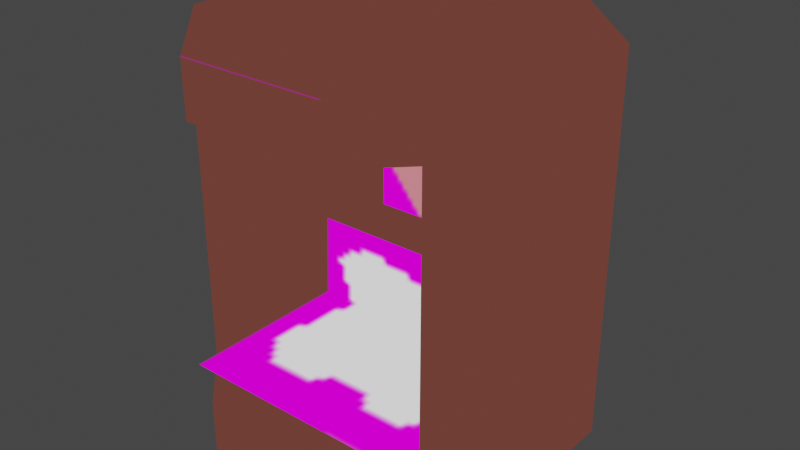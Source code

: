 # Source: wheel.blend  (saved by Blender 3.6.11; exported with 4.5.12 LTS)
import bpy
from mathutils import Matrix  # noqa: F401  (used for matrix-valued properties, if any)

bpy.ops.wm.read_factory_settings(use_empty=True)
scene = bpy.context.scene
scene.name = 'Scene'

# ---- collections
col_collection = bpy.data.collections.new('Collection'); scene.collection.children.link(col_collection)

# ---- images (referenced by path relative to the original .blend; pixels are not part of the script)
import os
ASSET_DIR = os.environ.get("B2B_ASSET_DIR", "")  # directory of the original .blend (textures are referenced by path, not embedded)
HERE = os.path.dirname(os.path.abspath(__file__))  # packed textures are extracted next to this script under _unpacked/

def load_image(name, relpath, width, height, colorspace="sRGB"):
    """Load a texture the original file referenced (path relative to the .blend, or extracted next to this script)."""
    p = next((c for c in (os.path.join(HERE, relpath), os.path.join(ASSET_DIR, relpath)) if relpath and os.path.exists(c)), "")
    if p:
        img = bpy.data.images.load(p, check_existing=True)
        img.name = name
    else:  # same state as the original file: an image datablock whose file is absent (Cycles renders it pink)
        img = bpy.data.images.new(name, width, height)
        img.source = "FILE"
        img.filepath = "//" + (relpath or name)
    img.colorspace_settings.name = colorspace
    return img
img_child_library_wheel_placeholder_png = load_image('child_library_wheel_placeholder.png', '_unpacked/child_library_wheel_placeholder.730ee5a6.png', 96, 64, 'sRGB')

# ---- materials (node trees are filled in below, after node groups)
mat_material = bpy.data.materials.new('Material')
mat_material.alpha_threshold = 0.0
mat_material.use_transparent_shadow = False
mat_material.roughness = 0.5
mat_material.line_color = (0.0, 0.0, 0.0, 1.0)

# ---- material node trees
mat_material.use_nodes = True; mat_material.node_tree.nodes.clear()
_N = mat_material.node_tree.nodes; _L = mat_material.node_tree.links
n0 = _N.new('ShaderNodeOutputMaterial'); n0.name = 'Material Output'; n0.location = (300, 300)
n1 = _N.new('ShaderNodeTexImage'); n1.name = 'Image Texture'; n1.location = (26, 280)
n1.image = img_child_library_wheel_placeholder_png
_L.new(n1.outputs[0], n0.inputs[0])
n0.is_active_output = True

# ---- world
world_world = bpy.data.worlds.new('World'); scene.world = world_world
world_world.use_nodes = True; world_world.node_tree.nodes.clear()
_N = world_world.node_tree.nodes; _L = world_world.node_tree.links
n0 = _N.new('ShaderNodeOutputWorld'); n0.name = 'World Output'; n0.location = (300, 300)
n1 = _N.new('ShaderNodeBackground'); n1.name = 'Background'; n1.location = (10, 300)
n1.inputs[0].default_value = (0.05088, 0.05088, 0.05088, 1.0)
_L.new(n1.outputs[0], n0.inputs[0])
n0.is_active_output = True
world_world.color = (0.05088, 0.05088, 0.05088)
world_world.use_sun_shadow = False
world_world.sun_shadow_jitter_overblur = 0.0

# ---- meshes
me_cylinder = bpy.data.meshes.new('Cylinder')
me_cylinder.from_pydata([(0.9239, -0.3827, 0.0), (0.9239, -0.3827, 2.0), (0.3827, -0.9239, 0.0), (0.3827, -0.9239, 2.0), (-0.3827, -0.9239, 0.0), (-0.3827, -0.9239, 2.0), (-0.9239, -0.3827, 0.0), (-0.9239, -0.3827, 2.0), (-0.9239, 0.3827, 0.0), (-0.9239, 0.3827, 2.0), (-0.3827, 0.9239, 0.0), (-0.3827, 0.9239, 2.0), (0.3827, 0.9239, 0.0), (0.3827, 0.9239, 2.0), (0.9239, 0.3827, 0.0), (0.9239, 0.3827, 2.0), (0.9239, -0.3827, 0.3), (0.3827, -0.9239, 0.3), (-0.3827, -0.9239, 0.3), (-0.9239, -0.3827, 0.3), (-0.9239, 0.3827, 0.3), (-0.3827, 0.9239, 0.3), (0.3827, 0.9239, 0.3), (0.9239, 0.3827, 0.3), (0.9239, -0.3827, 1.72), (0.3827, -0.9239, 1.72), (-0.3827, -0.9239, 1.72), (-0.9239, -0.3827, 1.72), (-0.9239, 0.3827, 1.72), (-0.3827, 0.9239, 1.72), (0.3827, 0.9239, 1.72), (0.9239, 0.3827, 1.72), (0.6533, -0.6533, 0.0), (0.6533, -0.6533, 2.0), (0.6533, -0.6533, 0.3), (0.6533, -0.6533, 1.72), (-0.6533, -0.6533, 0.0), (-0.6533, -0.6533, 2.0), (-0.6533, -0.6533, 0.3), (-0.6533, -0.6533, 1.72), (0.6533, -0.6533, 0.3), (0.6533, -0.6533, 1.72), (-0.6533, -0.6533, 0.3), (-0.6533, -0.6533, 1.72), (0.6533, 0.2499, 0.3), (0.6533, 0.2499, 1.72), (-0.6533, 0.2499, 0.3), (-0.6533, 0.2499, 1.72), (0.3827, -0.9239, 0.3), (-0.3827, -0.9239, 0.3), (0.6533, -0.6533, 0.3), (-0.6533, -0.6533, 0.3), (0.6533, 0.3467, 0.3), (-0.6533, 0.3467, 0.3), (0.9239, -0.3827, 2.0), (0.3827, -0.9239, 2.0), (-0.3827, -0.9239, 2.0), (-0.9239, -0.3827, 2.0), (-0.9239, 0.3827, 2.0), (-0.3827, 0.9239, 2.0), (0.3827, 0.9239, 2.0), (0.9239, 0.3827, 2.0), (-0.2452, 0.1674, 0.9734), (-0.2452, 0.1674, 1.581), (0.2452, 0.1674, 1.581), (0.2452, 0.1674, 0.9734), (0.6475, -0.7738, 0.3176), (-0.6475, -0.7738, 0.3176), (0.6475, 0.1715, 0.763), (-0.6475, 0.1715, 0.763), (0.6475, 0.1555, 0.3176), (-0.6475, 0.1555, 0.3176)], [], [(35, 33, 3, 25), (25, 3, 5, 26), (39, 37, 7, 27), (27, 7, 9, 28), (28, 9, 11, 29), (29, 11, 13, 30), (64, 63, 62, 65), (30, 13, 15, 31), (31, 15, 1, 24), (14, 23, 16, 0), (12, 22, 23, 14), (10, 21, 22, 12), (8, 20, 21, 10), (6, 19, 20, 8), (36, 38, 19, 6), (2, 17, 18, 4), (32, 34, 17, 2), (23, 31, 24, 16), (22, 30, 31, 23), (21, 29, 30, 22), (20, 28, 29, 21), (19, 27, 28, 20), (38, 39, 27, 19), (16, 24, 35, 34), (0, 16, 34, 32), (24, 1, 33, 35), (4, 18, 38, 36), (26, 5, 37, 39), (46, 44, 45, 47), (40, 41, 45, 44), (43, 42, 46, 47), (51, 50, 52, 53), (48, 50, 51, 49), (55, 54, 61, 60, 59, 58, 57, 56), (67, 66, 70, 71), (71, 70, 68, 69)])
_uv = me_cylinder.uv_layers.new(name='UVMap')
_uv.uv.foreach_set('vector', [0.6042, 0.875, 0.6042, 0.9688, 0.5625, 0.9688, 0.5625, 0.875, 0.5625, 0.875, 0.5625, 0.9688, 0.4896, 0.9688, 0.4896, 0.875, 0.4479, 0.875, 0.4479, 0.9688, 0.4167, 0.9688, 0.4167, 0.875, 0.4167, 0.875, 0.4167, 0.9688, 0.3333, 0.9688, 0.3333, 0.875, 0.3333, 0.875, 0.3333, 0.9688, 0.25, 0.9688, 0.25, 0.875, 0.25, 0.875, 0.25, 0.9688, 0.1771, 0.9688, 0.1771, 0.875, 1.0, 0.5, 0.8333, 0.5, 0.8333, 0.25, 1.0, 0.25, 0.1771, 0.875, 0.1771, 0.9688, 0.1042, 0.9688, 0.1042, 0.875, 0.1042, 0.875, 0.1042, 0.9688, 0.02083, 0.9688, 0.02083, 0.875, 0.1042, 0.03125, 0.1042, 0.125, 0.02083, 0.125, 0.02083, 0.03125, 0.1771, 0.03125, 0.1771, 0.125, 0.1042, 0.125, 0.1042, 0.03125, 0.25, 0.03125, 0.25, 0.125, 0.1771, 0.125, 0.1771, 0.03125, 0.3333, 0.03125, 0.3333, 0.125, 0.25, 0.125, 0.25, 0.03125, 0.4167, 0.03125, 0.4167, 0.125, 0.3333, 0.125, 0.3333, 0.03125, 0.4479, 0.03125, 0.4479, 0.125, 0.4167, 0.125, 0.4167, 0.03125, 0.5625, 0.03125, 0.5625, 0.125, 0.4896, 0.125, 0.4896, 0.03125, 0.6042, 0.03125, 0.6042, 0.125, 0.5625, 0.125, 0.5625, 0.03125, 0.1042, 0.125, 0.1042, 0.875, 0.02083, 0.875, 0.02083, 0.125, 0.1771, 0.125, 0.1771, 0.875, 0.1042, 0.875, 0.1042, 0.125, 0.25, 0.125, 0.25, 0.875, 0.1771, 0.875, 0.1771, 0.125, 0.3333, 0.125, 0.3333, 0.875, 0.25, 0.875, 0.25, 0.125, 0.4167, 0.125, 0.4167, 0.875, 0.3333, 0.875, 0.3333, 0.125, 0.4479, 0.125, 0.4479, 0.875, 0.4167, 0.875, 0.4167, 0.125, 0.6458, 0.125, 0.6458, 0.875, 0.6042, 0.875, 0.6042, 0.125, 0.6458, 0.03125, 0.6458, 0.125, 0.6042, 0.125, 0.6042, 0.03125, 0.6458, 0.875, 0.6458, 0.9688, 0.6042, 0.9688, 0.6042, 0.875, 0.4896, 0.03125, 0.4896, 0.125, 0.4479, 0.125, 0.4479, 0.03125, 0.4896, 0.875, 0.4896, 0.9688, 0.4479, 0.9688, 0.4479, 0.875, 0.03125, 0.6875, 0.03125, 0.3125, 0.6354, 0.3125, 0.6354, 0.6875, 0.03125, 0.03125, 0.6354, 0.03125, 0.6354, 0.3125, 0.03125, 0.3125, 0.6354, 0.9688, 0.03125, 0.9688, 0.03125, 0.6875, 0.6354, 0.6875, 0.5102, 8.06e-05, 0.5102, 0.9999, 8.051e-05, 0.9999, 8.051e-05, 8.051e-05, 0.6483, 0.7928, 0.5102, 0.9999, 0.5102, 8.06e-05, 0.6483, 0.2072, 0.6666, 0.7071, 0.4714, 0.9999, 0.1953, 0.9999, 8.163e-05, 0.7071, 8.161e-05, 0.2929, 0.1953, 8.173e-05, 0.4714, 8.166e-05, 0.6666, 0.2929, 0.6667, 0.5, 1.0, 0.5, 1.0, 0.7969, 0.6667, 0.7969, 0.6667, 0.7969, 1.0, 0.7969, 1.0, 1.0, 0.6667, 1.0])
_ca = me_cylinder.color_attributes.new('Attribute', 'BYTE_COLOR', 'CORNER')
_ca.data.foreach_set('color', [1.0, 1.0, 1.0, 1.0, 1.0, 1.0, 1.0, 1.0, 1.0, 1.0, 1.0, 1.0, 1.0, 1.0, 1.0, 1.0, 1.0, 1.0, 1.0, 1.0, 1.0, 1.0, 1.0, 1.0, 1.0, 1.0, 1.0, 1.0, 1.0, 1.0, 1.0, 1.0, 1.0, 1.0, 1.0, 1.0, 1.0, 1.0, 1.0, 1.0, 1.0, 1.0, 1.0, 1.0, 1.0, 1.0, 1.0, 1.0, 1.0, 1.0, 1.0, 1.0, 1.0, 1.0, 1.0, 1.0, 1.0, 1.0, 1.0, 1.0, 1.0, 1.0, 1.0, 1.0, 1.0, 1.0, 1.0, 1.0, 1.0, 1.0, 1.0, 1.0, 1.0, 1.0, 1.0, 1.0, 1.0, 1.0, 1.0, 1.0, 1.0, 1.0, 1.0, 1.0, 1.0, 1.0, 1.0, 1.0, 1.0, 1.0, 1.0, 1.0, 1.0, 1.0, 1.0, 1.0, 1.0, 1.0, 1.0, 1.0, 1.0, 1.0, 1.0, 1.0, 1.0, 1.0, 1.0, 1.0, 1.0, 1.0, 1.0, 1.0, 1.0, 1.0, 1.0, 1.0, 1.0, 1.0, 1.0, 1.0, 1.0, 1.0, 1.0, 1.0, 1.0, 1.0, 1.0, 1.0, 1.0, 1.0, 1.0, 1.0, 1.0, 1.0, 1.0, 1.0, 1.0, 1.0, 1.0, 1.0, 1.0, 1.0, 1.0, 1.0, 1.0, 1.0, 1.0, 1.0, 1.0, 1.0, 1.0, 1.0, 1.0, 1.0, 1.0, 1.0, 1.0, 1.0, 1.0, 1.0, 1.0, 1.0, 1.0, 1.0, 1.0, 1.0, 1.0, 1.0, 1.0, 1.0, 1.0, 1.0, 1.0, 1.0, 1.0, 1.0, 1.0, 1.0, 1.0, 1.0, 1.0, 1.0, 1.0, 1.0, 1.0, 1.0, 1.0, 1.0, 1.0, 1.0, 1.0, 1.0, 1.0, 1.0, 1.0, 1.0, 1.0, 1.0, 1.0, 1.0, 1.0, 1.0, 1.0, 1.0, 1.0, 1.0, 1.0, 1.0, 1.0, 1.0, 1.0, 1.0, 1.0, 1.0, 1.0, 1.0, 1.0, 1.0, 1.0, 1.0, 1.0, 1.0, 1.0, 1.0, 1.0, 1.0, 1.0, 1.0, 1.0, 1.0, 1.0, 1.0, 1.0, 1.0, 1.0, 1.0, 1.0, 1.0, 1.0, 1.0, 1.0, 1.0, 1.0, 1.0, 1.0, 1.0, 1.0, 1.0, 1.0, 1.0, 1.0, 1.0, 1.0, 1.0, 1.0, 1.0, 1.0, 1.0, 1.0, 1.0, 1.0, 1.0, 1.0, 1.0, 1.0, 1.0, 1.0, 1.0, 1.0, 1.0, 1.0, 1.0, 1.0, 1.0, 1.0, 1.0, 1.0, 1.0, 1.0, 1.0, 1.0, 1.0, 1.0, 1.0, 1.0, 1.0, 1.0, 1.0, 1.0, 1.0, 1.0, 1.0, 1.0, 1.0, 1.0, 1.0, 1.0, 1.0, 1.0, 1.0, 1.0, 1.0, 1.0, 1.0, 1.0, 1.0, 1.0, 1.0, 1.0, 1.0, 1.0, 1.0, 1.0, 1.0, 1.0, 1.0, 1.0, 1.0, 1.0, 1.0, 1.0, 1.0, 1.0, 1.0, 1.0, 1.0, 1.0, 1.0, 1.0, 1.0, 1.0, 1.0, 1.0, 1.0, 1.0, 1.0, 1.0, 1.0, 1.0, 1.0, 1.0, 1.0, 1.0, 1.0, 1.0, 1.0, 1.0, 1.0, 1.0, 1.0, 1.0, 1.0, 1.0, 1.0, 1.0, 1.0, 1.0, 1.0, 1.0, 1.0, 1.0, 1.0, 1.0, 1.0, 1.0, 1.0, 1.0, 1.0, 1.0, 1.0, 1.0, 1.0, 1.0, 1.0, 1.0, 1.0, 1.0, 1.0, 1.0, 1.0, 1.0, 1.0, 1.0, 1.0, 1.0, 1.0, 1.0, 1.0, 1.0, 1.0, 1.0, 1.0, 1.0, 1.0, 1.0, 1.0, 1.0, 1.0, 1.0, 1.0, 1.0, 1.0, 1.0, 1.0, 1.0, 1.0, 1.0, 1.0, 1.0, 1.0, 1.0, 1.0, 1.0, 1.0, 1.0, 1.0, 1.0, 1.0, 1.0, 1.0, 1.0, 1.0, 1.0, 1.0, 1.0, 1.0, 1.0, 1.0, 1.0, 1.0, 1.0, 1.0, 1.0, 1.0, 1.0, 1.0, 1.0, 1.0, 1.0, 1.0, 1.0, 1.0, 1.0, 1.0, 1.0, 1.0, 1.0, 1.0, 0.521, 0.521, 0.521, 1.0, 0.521, 0.521, 0.521, 1.0, 0.521, 0.521, 0.521, 1.0, 0.521, 0.521, 0.521, 1.0, 0.521, 0.521, 0.521, 1.0, 0.521, 0.521, 0.521, 1.0, 0.521, 0.521, 0.521, 1.0, 0.521, 0.521, 0.521, 1.0, 0.521, 0.521, 0.521, 1.0, 0.521, 0.521, 0.521, 1.0, 0.521, 0.521, 0.521, 1.0, 0.521, 0.521, 0.521, 1.0, 0.0, 0.0, 0.0, 1.0, 0.0, 0.0, 0.0, 1.0, 0.0, 0.0, 0.0, 1.0, 0.0, 0.0, 0.0, 1.0, 0.0, 0.0, 0.0, 1.0, 0.0, 0.0, 0.0, 1.0, 0.0, 0.0, 0.0, 1.0, 0.0, 0.0, 0.0, 1.0, 1.0, 1.0, 1.0, 1.0, 1.0, 1.0, 1.0, 1.0, 1.0, 1.0, 1.0, 1.0, 1.0, 1.0, 1.0, 1.0, 1.0, 1.0, 1.0, 1.0, 1.0, 1.0, 1.0, 1.0, 1.0, 1.0, 1.0, 1.0, 1.0, 1.0, 1.0, 1.0, 1.0, 1.0, 1.0, 1.0, 1.0, 1.0, 1.0, 1.0, 1.0, 1.0, 1.0, 1.0, 1.0, 1.0, 1.0, 1.0, 1.0, 1.0, 1.0, 1.0, 1.0, 1.0, 1.0, 1.0, 1.0, 1.0, 1.0, 1.0, 1.0, 1.0, 1.0, 1.0])
me_cylinder.materials.append(mat_material)
me_cylinder.update()

# ---- objects
ob_cylinder = bpy.data.objects.new('Cylinder', me_cylinder)

# ---- transforms, parenting, visibility, modifiers, constraints
ob_cylinder.location = (0.0, 0.0, 0.0)

# ---- collection membership
col_collection.objects.link(ob_cylinder)

# ---- scene / render settings (as saved in the file)
scene.frame_start = 1; scene.frame_end = 250; scene.frame_set(1)
scene.render.engine = 'BLENDER_EEVEE_NEXT'
scene.cycles.sampling_pattern = 'TABULATED_SOBOL'
scene.view_settings.view_transform = 'Filmic'
bpy.context.view_layer.update()

# ---- added for rendering (the .blend has no active camera and no usable light): camera, sun
cam_auto = bpy.data.cameras.new('AutoCamera')
cam_auto.lens = 50.0
cam_auto.sensor_width = 36.0
cam_auto.clip_end = 1000.0
ob_auto_camera = bpy.data.objects.new('AutoCamera', cam_auto)
scene.collection.objects.link(ob_auto_camera)
ob_auto_camera.location = (3.0446, -3.65352, 3.43568)
ob_auto_camera.rotation_euler = (1.09748, -7.21219e-08, 0.694738)
scene.camera = ob_auto_camera
light_auto_sun = bpy.data.lights.new('AutoSun', 'SUN')
light_auto_sun.energy = 3.0
light_auto_sun.angle = 0.0523599
ob_auto_sun = bpy.data.objects.new('AutoSun', light_auto_sun)
scene.collection.objects.link(ob_auto_sun)
ob_auto_sun.rotation_euler = (0.872665, 0.174533, 0.523599)
bpy.context.view_layer.update()
